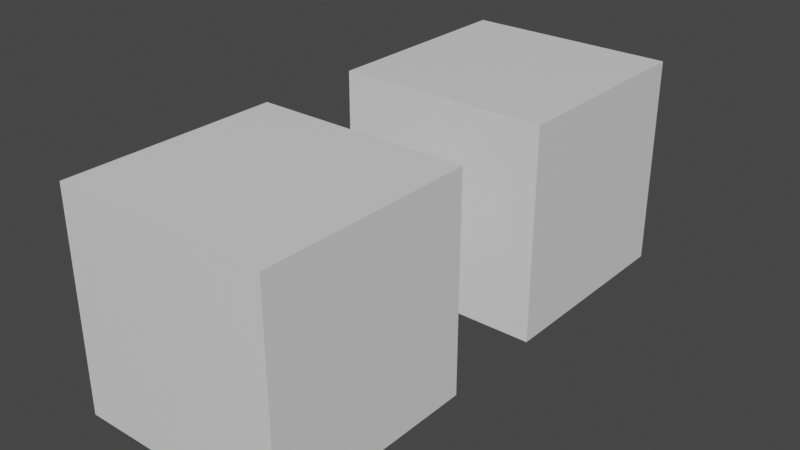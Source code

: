 # Source: 30_baking_animation.blend  (saved by Blender 3.4.6; exported with 4.5.12 LTS)
import bpy
from mathutils import Matrix  # noqa: F401  (used for matrix-valued properties, if any)

bpy.ops.wm.read_factory_settings(use_empty=True)
scene = bpy.context.scene
scene.name = 'Scene'

# ---- collections
col_collection = bpy.data.collections.new('Collection'); scene.collection.children.link(col_collection)

# ---- materials (node trees are filled in below, after node groups)
mat_material = bpy.data.materials.new('Material')
mat_material.alpha_threshold = 0.0
mat_material.use_transparent_shadow = False
mat_material.roughness = 0.5
mat_material.line_color = (0.0, 0.0, 0.0, 1.0)

# ---- material node trees
mat_material.use_nodes = True; mat_material.node_tree.nodes.clear()
_N = mat_material.node_tree.nodes; _L = mat_material.node_tree.links
n0 = _N.new('ShaderNodeOutputMaterial'); n0.name = 'Material Output'; n0.location = (300, 300)
n1 = _N.new('ShaderNodeBsdfPrincipled'); n1.name = 'Principled BSDF'; n1.location = (10, 300)
n1.distribution = 'GGX'
n1.subsurface_method = 'RANDOM_WALK_SKIN'
n1.inputs[3].default_value = 1.45
n1.inputs[27].default_value = (0.0, 0.0, 0.0, 1.0)
n1.inputs[28].default_value = 1.0
_L.new(n1.outputs[0], n0.inputs[0])
n0.is_active_output = True

# ---- world
world_world = bpy.data.worlds.new('World'); scene.world = world_world
world_world.use_nodes = True; world_world.node_tree.nodes.clear()
_N = world_world.node_tree.nodes; _L = world_world.node_tree.links
n0 = _N.new('ShaderNodeOutputWorld'); n0.name = 'World Output'; n0.location = (300, 300)
n1 = _N.new('ShaderNodeBackground'); n1.name = 'Background'; n1.location = (10, 300)
n1.inputs[0].default_value = (0.05088, 0.05088, 0.05088, 1.0)
_L.new(n1.outputs[0], n0.inputs[0])
n0.is_active_output = True
world_world.color = (0.05088, 0.05088, 0.05088)
world_world.use_sun_shadow = False
world_world.sun_shadow_jitter_overblur = 0.0

# ---- meshes
me_cube = bpy.data.meshes.new('Cube')
me_cube.from_pydata([(1.0, 1.0, 1.0), (1.0, 1.0, -1.0), (1.0, -1.0, 1.0), (1.0, -1.0, -1.0), (-1.0, 1.0, 1.0), (-1.0, 1.0, -1.0), (-1.0, -1.0, 1.0), (-1.0, -1.0, -1.0)], [], [(0, 4, 6, 2), (3, 2, 6, 7), (7, 6, 4, 5), (5, 1, 3, 7), (1, 0, 2, 3), (5, 4, 0, 1)])
_uv = me_cube.uv_layers.new(name='UVMap')
_uv.uv.foreach_set('vector', [0.625, 0.5, 0.875, 0.5, 0.875, 0.75, 0.625, 0.75, 0.375, 0.75, 0.625, 0.75, 0.625, 1.0, 0.375, 1.0, 0.375, 0.0, 0.625, 0.0, 0.625, 0.25, 0.375, 0.25, 0.125, 0.5, 0.375, 0.5, 0.375, 0.75, 0.125, 0.75, 0.375, 0.5, 0.625, 0.5, 0.625, 0.75, 0.375, 0.75, 0.375, 0.25, 0.625, 0.25, 0.625, 0.5, 0.375, 0.5])
me_cube.materials.append(mat_material)
me_cube.use_mirror_vertex_groups = False
me_cube.update()
me_cube_001 = bpy.data.meshes.new('Cube.001')
me_cube_001.from_pydata([(1.0, 1.0, 1.0), (1.0, 1.0, -1.0), (1.0, -1.0, 1.0), (1.0, -1.0, -1.0), (-1.0, 1.0, 1.0), (-1.0, 1.0, -1.0), (-1.0, -1.0, 1.0), (-1.0, -1.0, -1.0)], [], [(0, 4, 6, 2), (3, 2, 6, 7), (7, 6, 4, 5), (5, 1, 3, 7), (1, 0, 2, 3), (5, 4, 0, 1)])
_uv = me_cube_001.uv_layers.new(name='UVMap')
_uv.uv.foreach_set('vector', [0.625, 0.5, 0.875, 0.5, 0.875, 0.75, 0.625, 0.75, 0.375, 0.75, 0.625, 0.75, 0.625, 1.0, 0.375, 1.0, 0.375, 0.0, 0.625, 0.0, 0.625, 0.25, 0.375, 0.25, 0.125, 0.5, 0.375, 0.5, 0.375, 0.75, 0.125, 0.75, 0.375, 0.5, 0.625, 0.5, 0.625, 0.75, 0.375, 0.75, 0.375, 0.25, 0.625, 0.25, 0.625, 0.5, 0.375, 0.5])
me_cube_001.materials.append(mat_material)
me_cube_001.use_mirror_vertex_groups = False
me_cube_001.update()
arm_armature = bpy.data.armatures.new('Armature')  # bones are not reproduced
arm_armature_001 = bpy.data.armatures.new('Armature.001')  # bones are not reproduced

# ---- objects
ob_cube = bpy.data.objects.new('Cube', me_cube)
ob_armature = bpy.data.objects.new('Armature', arm_armature)
ob_cube_001 = bpy.data.objects.new('Cube.001', me_cube_001)
ob_armature_001 = bpy.data.objects.new('Armature.001', arm_armature_001)

# ---- transforms, parenting, visibility, modifiers, constraints
ob_cube.parent = ob_armature
ob_cube.location = (0.0, 0.0, 0.0)
ob_cube.lock_rotations_4d = False
ob_cube.empty_display_type = 'ARROWS'
ob_cube.lineart.crease_threshold = 0.0
_vg = ob_cube.vertex_groups.new(name='Bone')
_vg.add([0, 1, 2, 3, 4, 5, 6, 7], 1.0, 'REPLACE')
_m = ob_cube.modifiers.new('Armature', 'ARMATURE')
_m.object = ob_armature
ob_armature.location = (0.0, 0.0, 0.0)
ob_cube_001.parent = ob_armature_001
ob_cube_001.location = (0.0, 0.0, 0.0)
ob_cube_001.lock_rotations_4d = False
ob_cube_001.empty_display_type = 'ARROWS'
ob_cube_001.lineart.crease_threshold = 0.0
_vg = ob_cube_001.vertex_groups.new(name='Bone')
_vg.add([0, 1, 2, 3, 4, 5, 6, 7], 1.0, 'REPLACE')
_m = ob_cube_001.modifiers.new('Armature', 'ARMATURE')
_m.object = ob_armature_001
ob_armature_001.location = (0.0, 3.0, 0.0)

# ---- collection membership
col_collection.objects.link(ob_cube)
col_collection.objects.link(ob_armature)
col_collection.objects.link(ob_cube_001)
col_collection.objects.link(ob_armature_001)

# ---- scene / render settings (as saved in the file)
scene.frame_start = 1; scene.frame_end = 10; scene.frame_set(1)
scene.render.engine = 'BLENDER_EEVEE_NEXT'
scene.cycles.sampling_pattern = 'TABULATED_SOBOL'
scene.cycles.use_light_tree = False
scene.view_settings.view_transform = 'Filmic'
bpy.context.view_layer.update()

# ---- added for rendering (the .blend has no active camera and no usable light): camera, sun
cam_auto = bpy.data.cameras.new('AutoCamera')
cam_auto.lens = 50.0
cam_auto.sensor_width = 36.0
cam_auto.clip_end = 1000.0
ob_auto_camera = bpy.data.objects.new('AutoCamera', cam_auto)
scene.collection.objects.link(ob_auto_camera)
ob_auto_camera.location = (5.31501, -4.87801, 4.25201)
ob_auto_camera.rotation_euler = (1.09748, -7.21219e-08, 0.694738)
scene.camera = ob_auto_camera
light_auto_sun = bpy.data.lights.new('AutoSun', 'SUN')
light_auto_sun.energy = 3.0
light_auto_sun.angle = 0.0523599
ob_auto_sun = bpy.data.objects.new('AutoSun', light_auto_sun)
scene.collection.objects.link(ob_auto_sun)
ob_auto_sun.rotation_euler = (0.872665, 0.174533, 0.523599)
bpy.context.view_layer.update()
